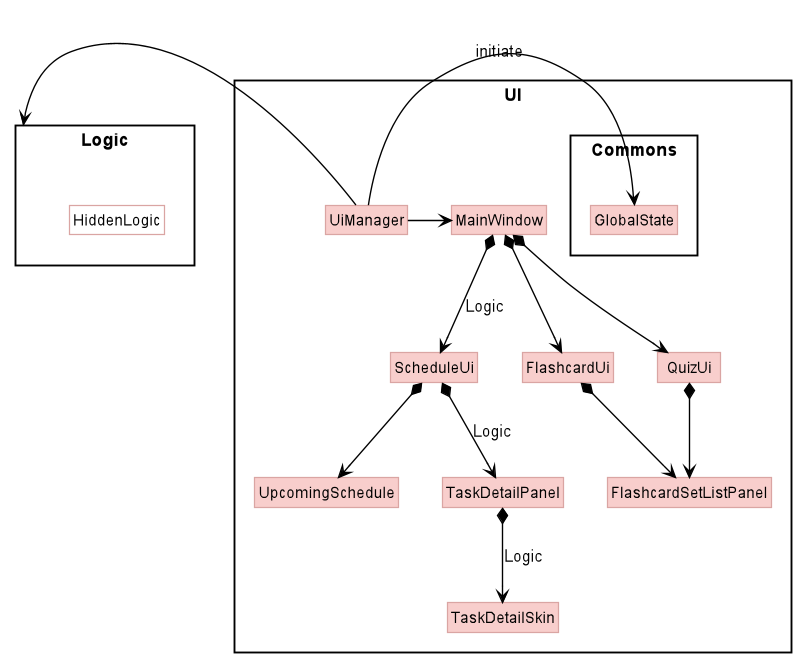

The diagram above was rendered by PlantUML. Its source (embedded in the PNG):
@startuml
!include style.puml
skinparam arrowThickness 1.1
skinparam arrowColor #black
skinparam classBackgroundColor UI_COLOR
skinparam classBorderColor UI_COLOR_T1

package UI <<Rectangle>>{
Class UiManager
Class MainWindow
Class ScheduleUi
Class FlashcardUi
Class QuizUi
Class UpcomingSchedule
Class TaskDetailPanel
Class TaskDetailSkin
Class FlashcardSetListPanel
package Commons <<Rectangle>>{
Class GlobalState
}

}

package Logic <<Rectangle>> {
Class HiddenLogic #FFFFFF
}

skinparam component {
  FontSize 10
  ArrowFontName Arial
  ArrowFontColor black
}

UiManager -left-> Logic
UiManager -right-> MainWindow
UiManager -right-> GlobalState : initiate

MainWindow *-down-> QuizUi
MainWindow *-down-> FlashcardUi
MainWindow *-down-> ScheduleUi : Logic



QuizUi *-down-> FlashcardSetListPanel


FlashcardUi *-down-> FlashcardSetListPanel


ScheduleUi *-down-> UpcomingSchedule
ScheduleUi *-down-> TaskDetailPanel : Logic




TaskDetailPanel *-down-> TaskDetailSkin : Logic





@enduml